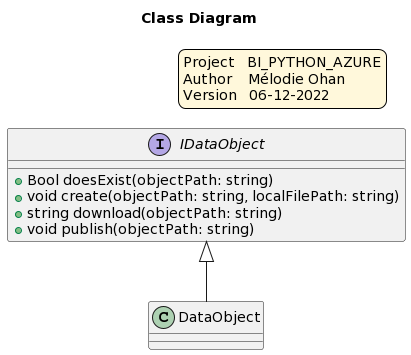

The diagram above was rendered by PlantUML. Its source (embedded in the PNG):
@startuml
skinparam legendBackgroundColor #fff8db

legend top right
    Project   BI_PYTHON_AZURE
    Author    Mélodie Ohan
    Version   06-12-2022
endlegend

title Class Diagram

Interface IDataObject {
  + Bool doesExist(objectPath: string)
  + void create(objectPath: string, localFilePath: string)
  + string download(objectPath: string)
  + void publish(objectPath: string)
}

Class DataObject

IDataObject <|-- DataObject
@enduml